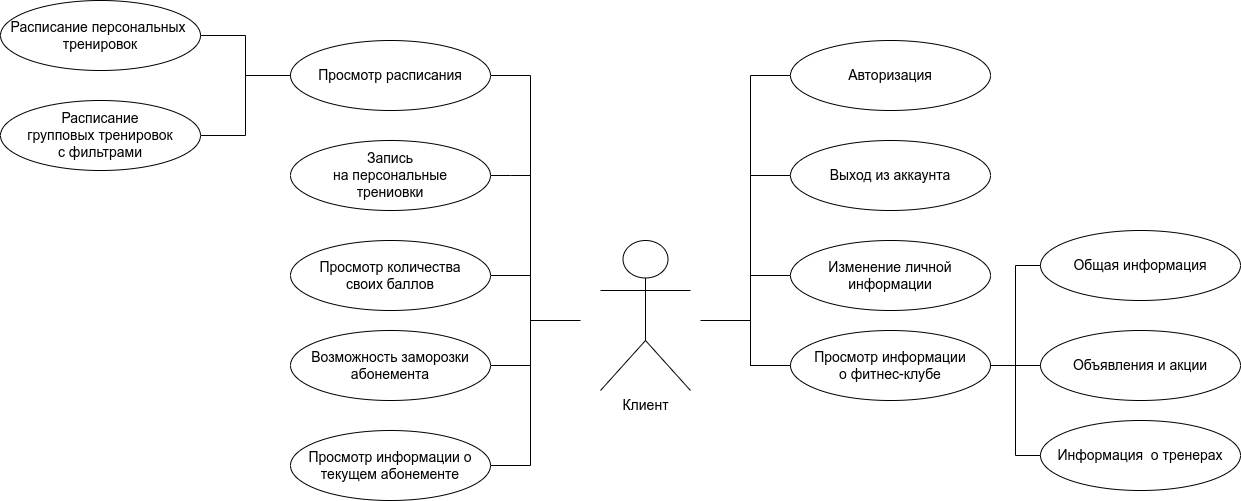

The diagram above was exported from draw.io. Its source (the exported page's mxGraphModel, read from the mxfile embedded in the PNG):
<mxGraphModel dx="2447" dy="843" grid="1" gridSize="10" guides="1" tooltips="1" connect="1" arrows="1" fold="1" page="1" pageScale="1" pageWidth="827" pageHeight="1169" math="0" shadow="0">
  <root>
    <mxCell id="0" />
    <mxCell id="1" parent="0" />
    <mxCell id="36" value="&lt;span style=&quot;font-size: 14px&quot;&gt;Клиент&lt;/span&gt;" style="shape=umlActor;verticalLabelPosition=bottom;verticalAlign=top;html=1;" parent="1" vertex="1">
      <mxGeometry x="380" y="240" width="90" height="150" as="geometry" />
    </mxCell>
    <mxCell id="37" style="edgeStyle=orthogonalEdgeStyle;rounded=0;html=1;fontSize=14;endArrow=none;endFill=0;strokeColor=default;exitX=0;exitY=0.5;exitDx=0;exitDy=0;entryX=0;entryY=0.5;entryDx=0;entryDy=0;" parent="1" source="48" target="38" edge="1">
      <mxGeometry relative="1" as="geometry">
        <Array as="points">
          <mxPoint x="530" y="75" />
          <mxPoint x="530" y="275" />
        </Array>
        <mxPoint x="560" y="75" as="sourcePoint" />
        <mxPoint x="560" y="275" as="targetPoint" />
      </mxGeometry>
    </mxCell>
    <mxCell id="38" value="Изменение личной информации" style="ellipse;whiteSpace=wrap;html=1;fontSize=14;" parent="1" vertex="1">
      <mxGeometry x="570" y="240" width="200" height="70" as="geometry" />
    </mxCell>
    <mxCell id="39" style="edgeStyle=orthogonalEdgeStyle;rounded=0;html=1;fontSize=14;endArrow=none;endFill=0;strokeColor=default;exitX=0;exitY=0.5;exitDx=0;exitDy=0;" parent="1" source="40" edge="1">
      <mxGeometry relative="1" as="geometry">
        <mxPoint x="530" y="175" as="targetPoint" />
        <mxPoint x="560" y="175" as="sourcePoint" />
      </mxGeometry>
    </mxCell>
    <mxCell id="40" value="Выход из аккаунта" style="ellipse;whiteSpace=wrap;html=1;fontSize=14;" parent="1" vertex="1">
      <mxGeometry x="570" y="140" width="200" height="70" as="geometry" />
    </mxCell>
    <mxCell id="41" style="edgeStyle=orthogonalEdgeStyle;html=1;exitX=1;exitY=0.5;exitDx=0;exitDy=0;entryX=1;entryY=0.5;entryDx=0;entryDy=0;fontSize=14;strokeColor=default;rounded=0;endArrow=none;endFill=0;" parent="1" source="42" target="45" edge="1">
      <mxGeometry relative="1" as="geometry">
        <Array as="points">
          <mxPoint x="310" y="75" />
          <mxPoint x="310" y="275" />
        </Array>
      </mxGeometry>
    </mxCell>
    <mxCell id="42" value="Просмотр расписания" style="ellipse;whiteSpace=wrap;html=1;fontSize=14;" parent="1" vertex="1">
      <mxGeometry x="70" y="40" width="200" height="70" as="geometry" />
    </mxCell>
    <mxCell id="43" style="edgeStyle=orthogonalEdgeStyle;rounded=0;html=1;exitX=1;exitY=0.5;exitDx=0;exitDy=0;fontSize=14;endArrow=none;endFill=0;strokeColor=default;" parent="1" source="44" edge="1">
      <mxGeometry relative="1" as="geometry">
        <mxPoint x="310" y="175" as="targetPoint" />
      </mxGeometry>
    </mxCell>
    <mxCell id="44" value="Запись&lt;br&gt;на персональные&lt;br&gt;трениовки" style="ellipse;whiteSpace=wrap;html=1;fontSize=14;" parent="1" vertex="1">
      <mxGeometry x="70" y="140" width="200" height="70" as="geometry" />
    </mxCell>
    <mxCell id="45" value="Просмотр количества &lt;br&gt;своих баллов" style="ellipse;whiteSpace=wrap;html=1;fontSize=14;" parent="1" vertex="1">
      <mxGeometry x="70" y="240" width="200" height="70" as="geometry" />
    </mxCell>
    <mxCell id="46" style="edgeStyle=orthogonalEdgeStyle;html=1;exitX=1;exitY=0.5;exitDx=0;exitDy=0;rounded=0;endArrow=none;endFill=0;" parent="1" source="47" edge="1">
      <mxGeometry relative="1" as="geometry">
        <mxPoint x="310" y="270" as="targetPoint" />
        <Array as="points">
          <mxPoint x="310" y="365" />
        </Array>
      </mxGeometry>
    </mxCell>
    <mxCell id="47" value="Возможность заморозки абонемента" style="ellipse;whiteSpace=wrap;html=1;fontSize=14;" parent="1" vertex="1">
      <mxGeometry x="70" y="330" width="200" height="70" as="geometry" />
    </mxCell>
    <mxCell id="48" value="Авторизация" style="ellipse;whiteSpace=wrap;html=1;fontSize=14;" parent="1" vertex="1">
      <mxGeometry x="570" y="40" width="200" height="70" as="geometry" />
    </mxCell>
    <mxCell id="49" style="edgeStyle=orthogonalEdgeStyle;rounded=0;html=1;exitX=0;exitY=0.5;exitDx=0;exitDy=0;endArrow=none;endFill=0;" parent="1" source="50" edge="1">
      <mxGeometry relative="1" as="geometry">
        <mxPoint x="530" y="270" as="targetPoint" />
        <Array as="points">
          <mxPoint x="530" y="365" />
          <mxPoint x="530" y="320" />
        </Array>
      </mxGeometry>
    </mxCell>
    <mxCell id="50" value="Просмотр информации&lt;br&gt;о фитнес-клубе" style="ellipse;whiteSpace=wrap;html=1;fontSize=14;" parent="1" vertex="1">
      <mxGeometry x="570" y="330" width="200" height="70" as="geometry" />
    </mxCell>
    <mxCell id="57" style="edgeStyle=orthogonalEdgeStyle;rounded=0;html=1;exitX=1;exitY=0.5;exitDx=0;exitDy=0;endArrow=none;endFill=0;" parent="1" source="53" edge="1">
      <mxGeometry relative="1" as="geometry">
        <mxPoint x="360" y="320" as="targetPoint" />
        <Array as="points">
          <mxPoint x="310" y="465" />
          <mxPoint x="310" y="320" />
          <mxPoint x="360" y="320" />
        </Array>
      </mxGeometry>
    </mxCell>
    <mxCell id="53" value="Просмотр информации о текущем абонементе" style="ellipse;whiteSpace=wrap;html=1;fontSize=14;" parent="1" vertex="1">
      <mxGeometry x="70" y="430" width="200" height="70" as="geometry" />
    </mxCell>
    <mxCell id="58" style="edgeStyle=orthogonalEdgeStyle;rounded=0;html=1;exitX=0;exitY=0.5;exitDx=0;exitDy=0;endArrow=none;endFill=0;" parent="1" source="50" edge="1">
      <mxGeometry relative="1" as="geometry">
        <mxPoint x="480" y="320" as="targetPoint" />
        <Array as="points">
          <mxPoint x="530" y="365" />
          <mxPoint x="530" y="320" />
        </Array>
        <mxPoint x="570" y="455" as="sourcePoint" />
      </mxGeometry>
    </mxCell>
    <mxCell id="4wWkYIhWwg3KaGlGukRf-58" value="" style="endArrow=none;html=1;rounded=0;entryX=1;entryY=0.5;entryDx=0;entryDy=0;exitX=0;exitY=0.5;exitDx=0;exitDy=0;edgeStyle=orthogonalEdgeStyle;" parent="1" source="42" target="4wWkYIhWwg3KaGlGukRf-59" edge="1">
      <mxGeometry width="50" height="50" relative="1" as="geometry">
        <mxPoint x="430" y="390" as="sourcePoint" />
        <mxPoint x="-30" y="100" as="targetPoint" />
      </mxGeometry>
    </mxCell>
    <mxCell id="4wWkYIhWwg3KaGlGukRf-59" value="Расписание &lt;br&gt;групповых тренировок&lt;br&gt;с фильтрами" style="ellipse;whiteSpace=wrap;html=1;fontSize=14;" parent="1" vertex="1">
      <mxGeometry x="-220" y="100" width="200" height="70" as="geometry" />
    </mxCell>
    <mxCell id="4wWkYIhWwg3KaGlGukRf-60" value="Расписание персональных&amp;nbsp;&lt;br&gt;тренировок" style="ellipse;whiteSpace=wrap;html=1;fontSize=14;" parent="1" vertex="1">
      <mxGeometry x="-220" width="200" height="70" as="geometry" />
    </mxCell>
    <mxCell id="4wWkYIhWwg3KaGlGukRf-61" value="" style="endArrow=none;html=1;rounded=0;entryX=1;entryY=0.5;entryDx=0;entryDy=0;exitX=0;exitY=0.5;exitDx=0;exitDy=0;edgeStyle=orthogonalEdgeStyle;" parent="1" source="42" target="4wWkYIhWwg3KaGlGukRf-60" edge="1">
      <mxGeometry width="50" height="50" relative="1" as="geometry">
        <mxPoint x="430" y="390" as="sourcePoint" />
        <mxPoint x="480" y="340" as="targetPoint" />
      </mxGeometry>
    </mxCell>
    <mxCell id="4wWkYIhWwg3KaGlGukRf-63" value="Объявления и акции" style="ellipse;whiteSpace=wrap;html=1;fontSize=14;" parent="1" vertex="1">
      <mxGeometry x="820" y="330" width="200" height="70" as="geometry" />
    </mxCell>
    <mxCell id="4wWkYIhWwg3KaGlGukRf-64" value="Общая информация" style="ellipse;whiteSpace=wrap;html=1;fontSize=14;" parent="1" vertex="1">
      <mxGeometry x="820" y="230" width="200" height="70" as="geometry" />
    </mxCell>
    <mxCell id="4wWkYIhWwg3KaGlGukRf-66" value="" style="endArrow=none;html=1;rounded=0;entryX=0;entryY=0.5;entryDx=0;entryDy=0;exitX=1;exitY=0.5;exitDx=0;exitDy=0;edgeStyle=orthogonalEdgeStyle;" parent="1" source="50" target="4wWkYIhWwg3KaGlGukRf-64" edge="1">
      <mxGeometry width="50" height="50" relative="1" as="geometry">
        <mxPoint x="430" y="390" as="sourcePoint" />
        <mxPoint x="480" y="340" as="targetPoint" />
      </mxGeometry>
    </mxCell>
    <mxCell id="4wWkYIhWwg3KaGlGukRf-67" value="" style="endArrow=none;html=1;rounded=0;entryX=0;entryY=0.5;entryDx=0;entryDy=0;exitX=1;exitY=0.5;exitDx=0;exitDy=0;edgeStyle=orthogonalEdgeStyle;" parent="1" source="50" target="4wWkYIhWwg3KaGlGukRf-63" edge="1">
      <mxGeometry width="50" height="50" relative="1" as="geometry">
        <mxPoint x="770" y="370" as="sourcePoint" />
        <mxPoint x="830" y="380" as="targetPoint" />
      </mxGeometry>
    </mxCell>
    <mxCell id="4wWkYIhWwg3KaGlGukRf-68" value="Информация&amp;nbsp; о тренерах" style="ellipse;whiteSpace=wrap;html=1;fontSize=14;" parent="1" vertex="1">
      <mxGeometry x="820" y="420" width="200" height="70" as="geometry" />
    </mxCell>
    <mxCell id="4wWkYIhWwg3KaGlGukRf-69" value="" style="endArrow=none;html=1;rounded=0;entryX=0;entryY=0.5;entryDx=0;entryDy=0;exitX=1;exitY=0.5;exitDx=0;exitDy=0;edgeStyle=orthogonalEdgeStyle;" parent="1" source="50" target="4wWkYIhWwg3KaGlGukRf-68" edge="1">
      <mxGeometry width="50" height="50" relative="1" as="geometry">
        <mxPoint x="430" y="390" as="sourcePoint" />
        <mxPoint x="480" y="340" as="targetPoint" />
      </mxGeometry>
    </mxCell>
  </root>
</mxGraphModel>